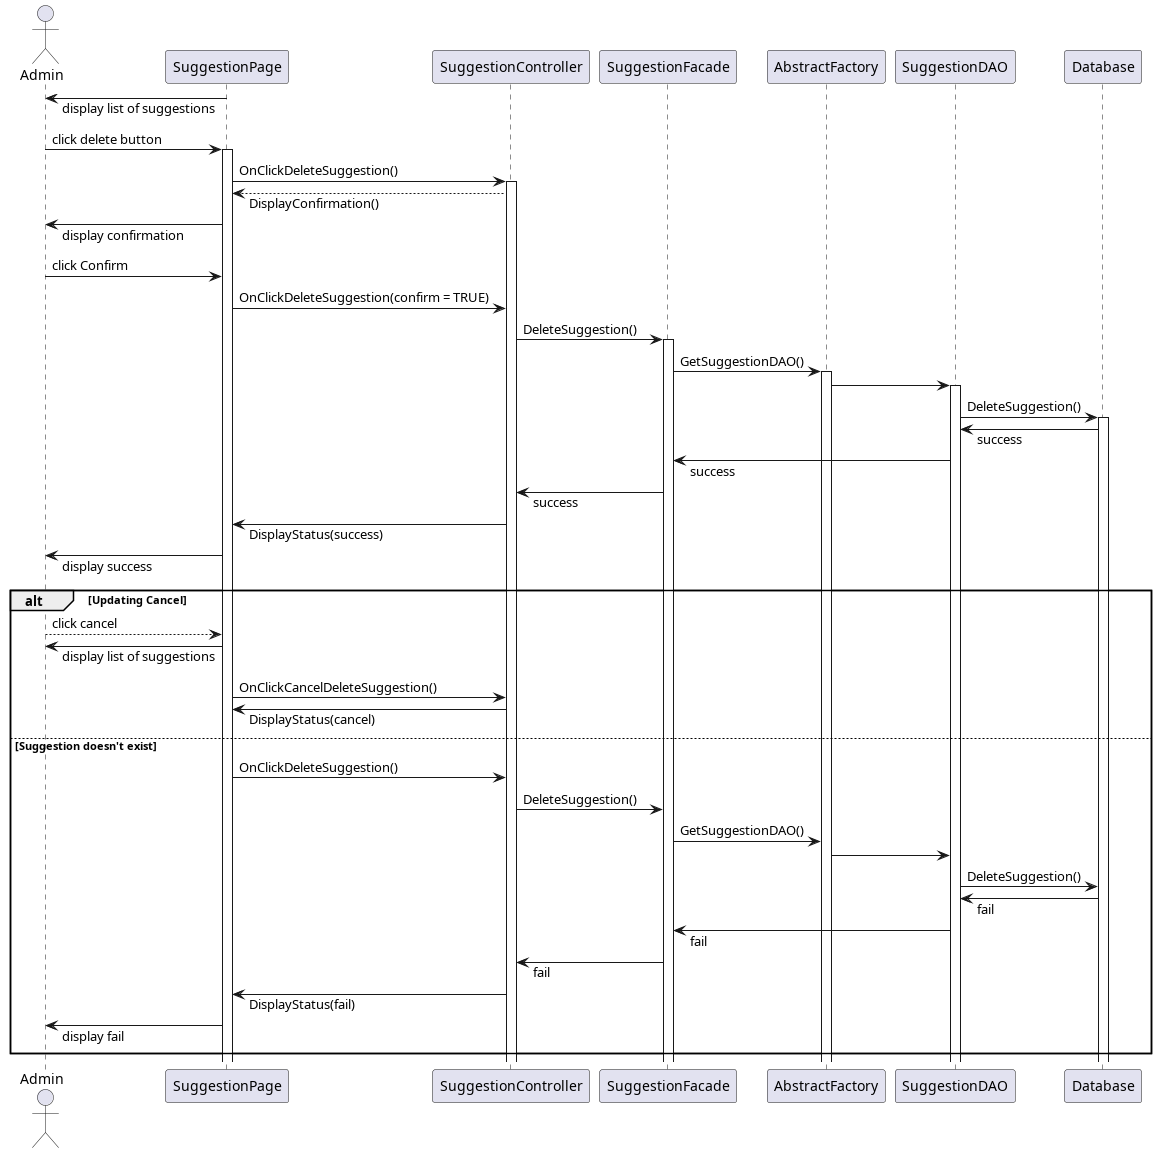

The diagram above was rendered by PlantUML. Its source (embedded in the PNG):
@startuml
skinparam responseMessageBelowArrow true

actor Admin
 participant "SuggestionPage" as UI
 participant "SuggestionController" as Controller
 participant "SuggestionFacade" as Facade
 participant "AbstractFactory" as Factory
 participant "SuggestionDAO" as DAO
 participant "Database" as DB

    UI -> Admin : display list of suggestions
    Admin -> UI++ : click delete button
    UI -> Controller++ : OnClickDeleteSuggestion()
    Controller --> UI : DisplayConfirmation()
    UI -> Admin : display confirmation
    Admin -> UI : click Confirm
    UI -> Controller : OnClickDeleteSuggestion(confirm = TRUE)
    Controller -> Facade++ : DeleteSuggestion()
    Facade -> Factory++ : GetSuggestionDAO()
    Factory -> DAO++ :
    DAO -> DB++ : DeleteSuggestion()
    DB -> DAO : success
    DAO -> Facade : success
    Facade -> Controller : success
    Controller -> UI : DisplayStatus(success)
    UI -> Admin : display success

alt Updating Cancel
    Admin --> UI : click cancel
    UI ->  Admin : display list of suggestions
    UI -> Controller : OnClickCancelDeleteSuggestion()
    Controller -> UI : DisplayStatus(cancel)
else Suggestion doesn't exist
    UI -> Controller : OnClickDeleteSuggestion()
    Controller -> Facade : DeleteSuggestion()
    Facade -> Factory : GetSuggestionDAO()
    Factory -> DAO :
    DAO -> DB : DeleteSuggestion()
    DB -> DAO : fail
    DAO -> Facade : fail
    Facade -> Controller : fail
    Controller -> UI : DisplayStatus(fail)
    UI -> Admin : display fail
end

@enduml